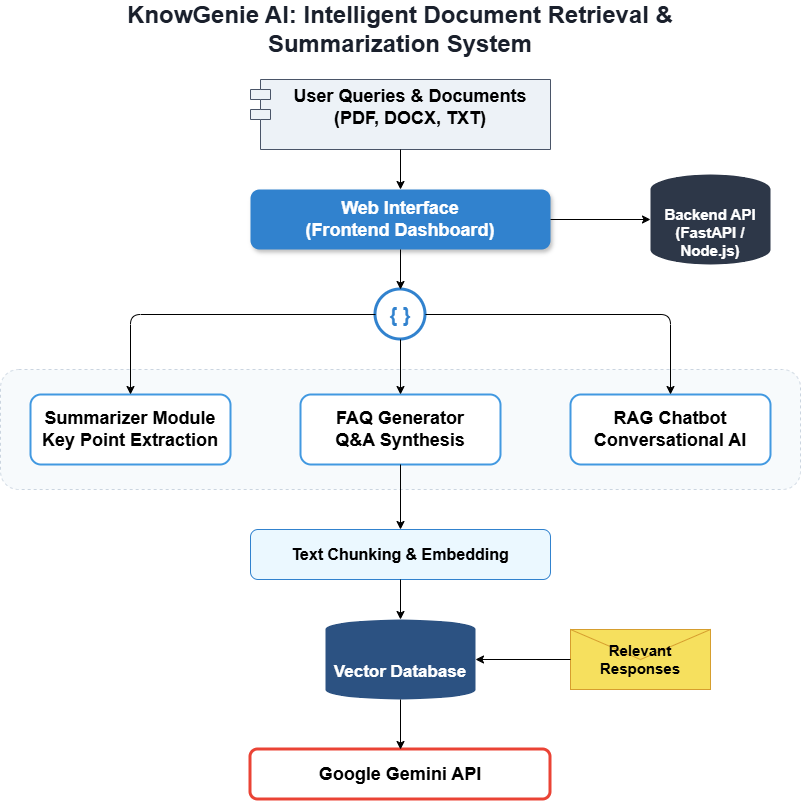

The diagram above was exported from draw.io. Its source (the exported page's mxGraphModel, read from the mxfile embedded in the PNG):
<mxGraphModel dx="1489" dy="803" grid="1" gridSize="10" guides="1" tooltips="1" connect="1" arrows="1" fold="1" page="1" pageScale="1" pageWidth="1100" pageHeight="850" math="0" shadow="0">
  <root>
    <mxCell id="0" />
    <mxCell id="1" parent="0" />
    <mxCell id="title" parent="1" style="text;html=1;align=center;verticalAlign=middle;whiteSpace=wrap;rounded=0;fontColor=#1A202C;" value="&lt;font style=&quot;font-size: 24px;&quot;&gt;&lt;b&gt;KnowGenie AI: Intelligent Document Retrieval &amp;amp; Summarization System&lt;/b&gt;&lt;/font&gt;" vertex="1">
      <mxGeometry height="40" width="600" x="250" y="20" as="geometry" />
    </mxCell>
    <mxCell id="user" parent="1" style="shape=module;align=left;spacingLeft=20;align=center;verticalAlign=top;whiteSpace=wrap;html=1;fillColor=#EDF2F7;strokeColor=#4A5568;rounded=1;arcSize=20;" value="&lt;font style=&quot;font-size: 18px;&quot;&gt;&lt;b&gt;User Queries &amp;amp; Documents&lt;br&gt;(PDF, DOCX, TXT)&lt;/b&gt;&lt;/font&gt;" vertex="1">
      <mxGeometry height="70" width="300" x="400" y="90" as="geometry" />
    </mxCell>
    <mxCell id="web" parent="1" style="rounded=1;whiteSpace=wrap;html=1;fillColor=#3182CE;strokeColor=none;fontColor=#ffffff;fontSize=14;glass=0;shadow=1;" value="&lt;font style=&quot;font-size: 18px;&quot;&gt;&lt;b style=&quot;&quot;&gt;Web Interface&lt;br&gt;(Frontend Dashboard)&lt;/b&gt;&lt;/font&gt;" vertex="1">
      <mxGeometry height="60" width="300" x="400" y="200" as="geometry" />
    </mxCell>
    <mxCell id="backend" parent="1" style="shape=cylinder3;whiteSpace=wrap;html=1;boundedLbl=1;backgroundOutline=1;size=15;fillColor=#2D3748;strokeColor=none;fontColor=#ffffff;" value="&lt;font style=&quot;font-size: 15px;&quot;&gt;&lt;b&gt;Backend API&lt;br&gt;(FastAPI / Node.js)&lt;/b&gt;&lt;/font&gt;" vertex="1">
      <mxGeometry height="90" width="120" x="800" y="185" as="geometry" />
    </mxCell>
    <mxCell id="hub" parent="1" style="ellipse;whiteSpace=wrap;html=1;aspect=fixed;fillColor=#ffffff;strokeColor=#3182CE;strokeWidth=3;" value="" vertex="1">
      <mxGeometry height="50" width="50" x="525" y="300" as="geometry" />
    </mxCell>
    <mxCell id="hub_icon" parent="1" style="text;html=1;strokeColor=none;fillColor=none;align=center;verticalAlign=middle;whiteSpace=wrap;rounded=0;fontSize=20;fontColor=#3182CE;" value="&lt;b&gt;{ }&lt;/b&gt;" vertex="1">
      <mxGeometry height="30" width="60" x="520" y="310" as="geometry" />
    </mxCell>
    <mxCell id="mod_bg" parent="1" style="rounded=1;whiteSpace=wrap;html=1;fillColor=#F7FAFC;strokeColor=#CBD5E0;dashed=1;" value="" vertex="1">
      <mxGeometry height="120" width="800" x="150" y="380" as="geometry" />
    </mxCell>
    <mxCell id="mod1" parent="1" style="rounded=1;whiteSpace=wrap;html=1;fillColor=#ffffff;strokeColor=#4299E1;strokeWidth=2;" value="&lt;font style=&quot;font-size: 18px;&quot;&gt;&lt;b&gt;Summarizer Module&lt;br&gt;Key Point Extraction&lt;/b&gt;&lt;/font&gt;" vertex="1">
      <mxGeometry height="70" width="200" x="180" y="405" as="geometry" />
    </mxCell>
    <mxCell id="mod2" parent="1" style="rounded=1;whiteSpace=wrap;html=1;fillColor=#ffffff;strokeColor=#4299E1;strokeWidth=2;" value="&lt;b&gt;&lt;font style=&quot;font-size: 18px;&quot;&gt;FAQ Generator&lt;br&gt;Q&amp;amp;A Synthesis&lt;/font&gt;&lt;/b&gt;" vertex="1">
      <mxGeometry height="70" width="200" x="450" y="405" as="geometry" />
    </mxCell>
    <mxCell id="mod3" parent="1" style="rounded=1;whiteSpace=wrap;html=1;fillColor=#ffffff;strokeColor=#4299E1;strokeWidth=2;" value="&lt;font style=&quot;font-size: 18px;&quot;&gt;&lt;b&gt;RAG Chatbot&lt;br&gt;Conversational AI&lt;/b&gt;&lt;/font&gt;" vertex="1">
      <mxGeometry height="70" width="200" x="720" y="405" as="geometry" />
    </mxCell>
    <mxCell id="chunking" parent="1" style="rounded=1;whiteSpace=wrap;html=1;fillColor=#EBF8FF;strokeColor=#3182CE;" value="&lt;font style=&quot;&quot;&gt;&lt;b style=&quot;&quot;&gt;&lt;font style=&quot;font-size: 16px;&quot;&gt;Text Chunking &amp;amp; Embedding&lt;/font&gt;&lt;br&gt;&lt;/b&gt;&lt;/font&gt;" vertex="1">
      <mxGeometry height="50" width="300" x="400" y="540" as="geometry" />
    </mxCell>
    <mxCell id="db" parent="1" style="shape=datastore;whiteSpace=wrap;html=1;fillColor=#2C5282;strokeColor=none;fontColor=#ffffff;" value="&lt;font style=&quot;font-size: 17px;&quot;&gt;&lt;b&gt;Vector Database&lt;br&gt;&lt;/b&gt;&lt;/font&gt;" vertex="1">
      <mxGeometry height="80" width="150" x="475" y="630" as="geometry" />
    </mxCell>
    <mxCell id="gemini" parent="1" style="rounded=1;whiteSpace=wrap;html=1;fillColor=#ffffff;strokeColor=#EA4335;strokeWidth=3;fontSize=16;" value="&lt;b&gt;&lt;font style=&quot;font-size: 18px;&quot;&gt;Google Gemini API&lt;/font&gt;&lt;/b&gt;" vertex="1">
      <mxGeometry height="50" width="300" x="400" y="760" as="geometry" />
    </mxCell>
    <mxCell id="e1" edge="1" parent="1" source="user" target="web">
      <mxGeometry relative="1" as="geometry">
        <mxPoint as="offset" />
      </mxGeometry>
    </mxCell>
    <mxCell id="e2" edge="1" parent="1" source="web" target="backend">
      <mxGeometry relative="1" as="geometry" />
    </mxCell>
    <mxCell id="e3" edge="1" parent="1" source="web" target="hub">
      <mxGeometry relative="1" as="geometry" />
    </mxCell>
    <mxCell id="e4" edge="1" parent="1" source="hub" target="mod1">
      <mxGeometry relative="1" as="geometry">
        <Array as="points">
          <mxPoint x="280" y="325" />
        </Array>
      </mxGeometry>
    </mxCell>
    <mxCell id="e5" edge="1" parent="1" source="hub" target="mod2">
      <mxGeometry relative="1" as="geometry" />
    </mxCell>
    <mxCell id="e6" edge="1" parent="1" source="hub" target="mod3">
      <mxGeometry relative="1" as="geometry">
        <Array as="points">
          <mxPoint x="820" y="325" />
        </Array>
      </mxGeometry>
    </mxCell>
    <mxCell id="e7" edge="1" parent="1" source="mod2" target="chunking">
      <mxGeometry relative="1" as="geometry" />
    </mxCell>
    <mxCell id="e8" edge="1" parent="1" source="chunking" target="db">
      <mxGeometry relative="1" as="geometry" />
    </mxCell>
    <mxCell id="e9" edge="1" parent="1" source="db" target="gemini">
      <mxGeometry relative="1" as="geometry" />
    </mxCell>
    <mxCell id="feedback" parent="1" style="shape=message;whiteSpace=wrap;html=1;outlineConnect=0;fillColor=#F6E05E;strokeColor=#D69E2E;" value="&lt;font style=&quot;font-size: 15px;&quot;&gt;&lt;b&gt;Relevant Responses&lt;/b&gt;&lt;/font&gt;" vertex="1">
      <mxGeometry height="60" width="140" x="720" y="640" as="geometry" />
    </mxCell>
    <mxCell id="e10" edge="1" parent="1" source="feedback" target="db">
      <mxGeometry relative="1" as="geometry" />
    </mxCell>
  </root>
</mxGraphModel>